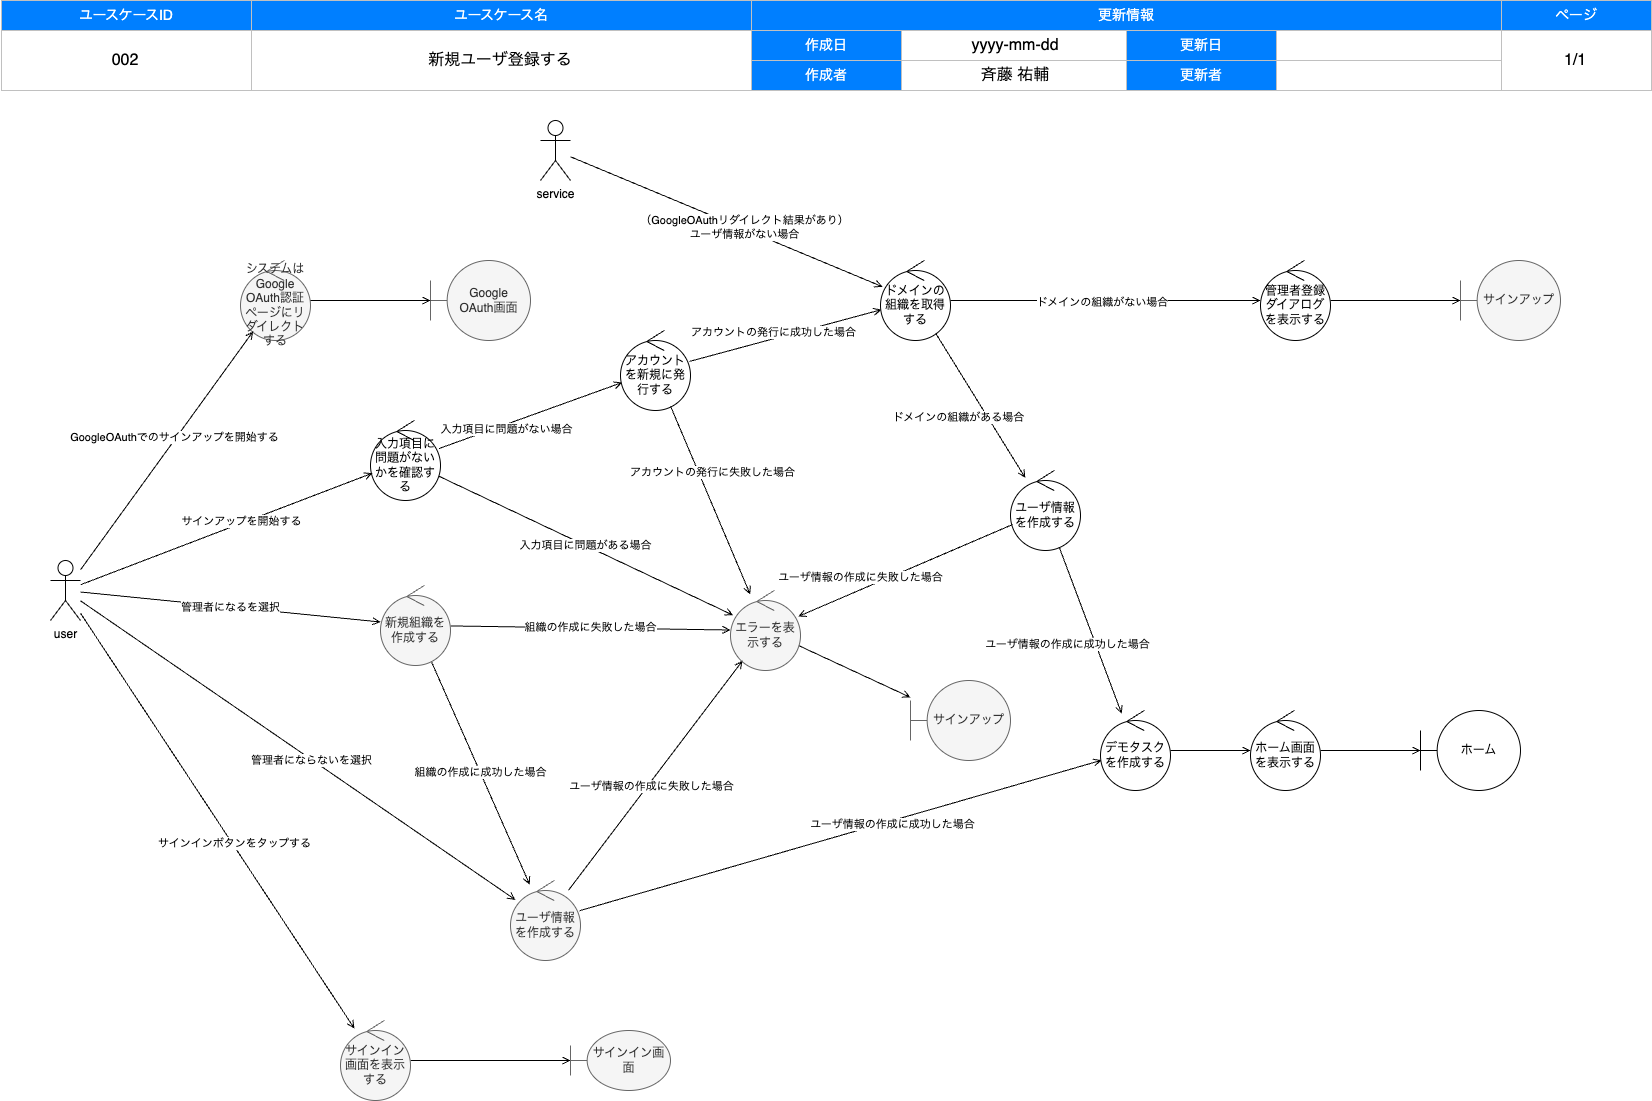

The diagram above was exported from draw.io. Its source (the exported page's mxGraphModel, read from the mxfile embedded in the PNG):
<mxGraphModel dx="1105" dy="838" grid="1" gridSize="10" guides="1" tooltips="1" connect="1" arrows="1" fold="1" page="1" pageScale="1" pageWidth="1654" pageHeight="1169" background="#FFFFFF" math="0" shadow="0">
  <root>
    <mxCell id="0" />
    <mxCell id="1" style="locked=1;" parent="0" />
    <mxCell id="2" value="" style="group" parent="1" vertex="1" connectable="0">
      <mxGeometry x="1" width="1650" height="90" as="geometry" />
    </mxCell>
    <mxCell id="3" value="ユースケースID" style="rounded=0;whiteSpace=wrap;html=1;strokeColor=#C0C0C0;fontSize=14;labelBorderColor=none;labelBackgroundColor=none;fillColor=#007FFF;fontColor=#FFFFFF;" parent="2" vertex="1">
      <mxGeometry width="250" height="30" as="geometry" />
    </mxCell>
    <mxCell id="4" value="ユースケース名" style="rounded=0;whiteSpace=wrap;html=1;strokeColor=#C0C0C0;fontSize=14;labelBorderColor=none;labelBackgroundColor=none;fillColor=#007FFF;fontColor=#FFFFFF;" parent="2" vertex="1">
      <mxGeometry x="250" width="500" height="30" as="geometry" />
    </mxCell>
    <mxCell id="5" value="更新情報" style="rounded=0;whiteSpace=wrap;html=1;strokeColor=#C0C0C0;fontSize=14;labelBorderColor=none;labelBackgroundColor=none;fillColor=#007FFF;fontColor=#FFFFFF;" parent="2" vertex="1">
      <mxGeometry x="750" width="750" height="30" as="geometry" />
    </mxCell>
    <mxCell id="6" value="ページ" style="rounded=0;whiteSpace=wrap;html=1;strokeColor=#C0C0C0;fontSize=14;labelBorderColor=none;labelBackgroundColor=none;fillColor=#007FFF;fontColor=#FFFFFF;" parent="2" vertex="1">
      <mxGeometry x="1500" width="150" height="30" as="geometry" />
    </mxCell>
    <mxCell id="7" value="&lt;span style=&quot;color: rgba(0 , 0 , 0 , 0) ; font-family: monospace ; font-size: 0px&quot;&gt;%3CmxGraphModel%3E%3Croot%3E%3CmxCell%20id%3D%220%22%2F%3E%3CmxCell%20id%3D%221%22%20parent%3D%220%22%2F%3E%3CmxCell%20id%3D%222%22%20value%3D%22003%22%20style%3D%22text%3Bhtml%3D1%3BstrokeColor%3Dnone%3BfillColor%3Dnone%3Balign%3Dcenter%3BverticalAlign%3Dmiddle%3BwhiteSpace%3Dwrap%3BlabelBackgroundColor%3Dnone%3BfontSize%3D16%3BfontColor%3D%23000000%3B%22%20vertex%3D%221%22%20parent%3D%221%22%3E%3CmxGeometry%20y%3D%2230%22%20width%3D%22250%22%20height%3D%2260%22%20as%3D%22geometry%22%2F%3E%3C%2FmxCell%3E%3C%2Froot%3E%3C%2FmxGraphModel%3E&lt;/span&gt;" style="rounded=0;whiteSpace=wrap;html=1;strokeColor=#C0C0C0;fontSize=14;labelBorderColor=none;labelBackgroundColor=none;fillColor=none;fontColor=#000000;" parent="2" vertex="1">
      <mxGeometry y="30" width="250" height="60" as="geometry" />
    </mxCell>
    <mxCell id="8" value="" style="rounded=0;whiteSpace=wrap;html=1;strokeColor=#C0C0C0;fontSize=14;labelBorderColor=none;labelBackgroundColor=none;fillColor=none;fontColor=#000000;" parent="2" vertex="1">
      <mxGeometry x="250" y="30" width="500" height="60" as="geometry" />
    </mxCell>
    <mxCell id="9" value="作成日" style="rounded=0;whiteSpace=wrap;html=1;strokeColor=#C0C0C0;fontSize=14;labelBorderColor=none;labelBackgroundColor=none;fillColor=#007FFF;fontColor=#FFFFFF;" parent="2" vertex="1">
      <mxGeometry x="750" y="30" width="150" height="30" as="geometry" />
    </mxCell>
    <mxCell id="10" value="" style="rounded=0;whiteSpace=wrap;html=1;strokeColor=#C0C0C0;fontSize=14;labelBorderColor=none;labelBackgroundColor=none;fillColor=none;fontColor=#000000;" parent="2" vertex="1">
      <mxGeometry x="1500" y="30" width="150" height="60" as="geometry" />
    </mxCell>
    <mxCell id="11" value="作成者" style="rounded=0;whiteSpace=wrap;html=1;strokeColor=#C0C0C0;fontSize=14;labelBorderColor=none;labelBackgroundColor=none;fillColor=#007FFF;fontColor=#FFFFFF;" parent="2" vertex="1">
      <mxGeometry x="750" y="60" width="150" height="30" as="geometry" />
    </mxCell>
    <mxCell id="12" value="更新日" style="rounded=0;whiteSpace=wrap;html=1;strokeColor=#C0C0C0;fontSize=14;labelBorderColor=none;labelBackgroundColor=none;fillColor=#007FFF;fontColor=#FFFFFF;" parent="2" vertex="1">
      <mxGeometry x="1125" y="30" width="150" height="30" as="geometry" />
    </mxCell>
    <mxCell id="13" value="更新者" style="rounded=0;whiteSpace=wrap;html=1;strokeColor=#C0C0C0;fontSize=14;labelBorderColor=none;labelBackgroundColor=none;fillColor=#007FFF;fontColor=#FFFFFF;" parent="2" vertex="1">
      <mxGeometry x="1125" y="60" width="150" height="30" as="geometry" />
    </mxCell>
    <mxCell id="14" value="" style="rounded=0;whiteSpace=wrap;html=1;strokeColor=#C0C0C0;fontSize=14;labelBorderColor=none;labelBackgroundColor=none;fillColor=none;fontColor=#000000;" parent="2" vertex="1">
      <mxGeometry x="900" y="30" width="225" height="30" as="geometry" />
    </mxCell>
    <mxCell id="15" value="" style="rounded=0;whiteSpace=wrap;html=1;strokeColor=#C0C0C0;fontSize=14;labelBorderColor=none;labelBackgroundColor=none;fillColor=none;fontColor=#000000;" parent="2" vertex="1">
      <mxGeometry x="1275" y="30" width="225" height="30" as="geometry" />
    </mxCell>
    <mxCell id="16" value="" style="rounded=0;whiteSpace=wrap;html=1;strokeColor=#C0C0C0;fontSize=14;labelBorderColor=none;labelBackgroundColor=none;fillColor=none;fontColor=#000000;" parent="2" vertex="1">
      <mxGeometry x="900" y="60" width="225" height="30" as="geometry" />
    </mxCell>
    <mxCell id="17" value="" style="rounded=0;whiteSpace=wrap;html=1;strokeColor=#C0C0C0;fontSize=14;labelBorderColor=none;labelBackgroundColor=none;fillColor=none;fontColor=#000000;" parent="2" vertex="1">
      <mxGeometry x="1275" y="60" width="225" height="30" as="geometry" />
    </mxCell>
    <mxCell id="18" value="ドキュメント情報" style="locked=1;" parent="0" />
    <mxCell id="52" value="新規ユーザ登録する" style="text;html=1;strokeColor=none;fillColor=none;align=center;verticalAlign=middle;whiteSpace=wrap;labelBackgroundColor=none;fontSize=16;fontColor=#000000;" parent="18" vertex="1">
      <mxGeometry x="250" y="30" width="500" height="60" as="geometry" />
    </mxCell>
    <mxCell id="53" value="斉藤 祐輔" style="text;html=1;strokeColor=none;fillColor=none;align=center;verticalAlign=middle;whiteSpace=wrap;labelBackgroundColor=none;fontSize=16;fontColor=#000000;" parent="18" vertex="1">
      <mxGeometry x="900" y="60" width="230" height="30" as="geometry" />
    </mxCell>
    <mxCell id="54" value="1/1" style="text;html=1;strokeColor=none;fillColor=none;align=center;verticalAlign=middle;whiteSpace=wrap;labelBackgroundColor=none;fontSize=16;fontColor=#000000;" parent="18" vertex="1">
      <mxGeometry x="1500" y="30" width="150" height="60" as="geometry" />
    </mxCell>
    <mxCell id="55" value="yyyy-mm-dd" style="text;html=1;strokeColor=none;fillColor=none;align=center;verticalAlign=middle;whiteSpace=wrap;labelBackgroundColor=none;fontSize=16;fontColor=#000000;" parent="18" vertex="1">
      <mxGeometry x="900" y="30" width="230" height="30" as="geometry" />
    </mxCell>
    <mxCell id="91" value="002" style="text;html=1;strokeColor=none;fillColor=none;align=center;verticalAlign=middle;whiteSpace=wrap;labelBackgroundColor=none;fontSize=16;fontColor=#000000;" parent="18" vertex="1">
      <mxGeometry y="30" width="250" height="60" as="geometry" />
    </mxCell>
    <mxCell id="56" value="ロバストネス図" parent="0" />
    <mxCell id="68" style="edgeStyle=none;html=1;endArrow=open;endFill=0;" parent="56" source="61" target="78" edge="1">
      <mxGeometry relative="1" as="geometry">
        <mxPoint x="780" y="590" as="targetPoint" />
      </mxGeometry>
    </mxCell>
    <mxCell id="69" value="入力項目に問題がない場合" style="edgeLabel;html=1;align=center;verticalAlign=middle;resizable=0;points=[];" parent="68" vertex="1" connectable="0">
      <mxGeometry x="-0.2872" y="-4" relative="1" as="geometry">
        <mxPoint x="1" as="offset" />
      </mxGeometry>
    </mxCell>
    <mxCell id="72" value="" style="edgeStyle=none;html=1;endArrow=open;endFill=0;" parent="56" source="61" target="71" edge="1">
      <mxGeometry relative="1" as="geometry" />
    </mxCell>
    <mxCell id="73" value="入力項目に問題がある場合" style="edgeLabel;html=1;align=center;verticalAlign=middle;resizable=0;points=[];" parent="72" vertex="1" connectable="0">
      <mxGeometry x="-0.0074" y="1" relative="1" as="geometry">
        <mxPoint y="1" as="offset" />
      </mxGeometry>
    </mxCell>
    <mxCell id="61" value="入力項目に問題がないかを確認する" style="ellipse;shape=umlControl;whiteSpace=wrap;html=1;" parent="56" vertex="1">
      <mxGeometry x="370" y="420" width="70" height="80" as="geometry" />
    </mxCell>
    <mxCell id="62" style="edgeStyle=none;html=1;endArrow=open;endFill=0;" parent="56" source="64" target="61" edge="1">
      <mxGeometry relative="1" as="geometry" />
    </mxCell>
    <mxCell id="63" value="サインアップを開始する" style="edgeLabel;html=1;align=center;verticalAlign=middle;resizable=0;points=[];" parent="62" vertex="1" connectable="0">
      <mxGeometry x="0.1086" y="2" relative="1" as="geometry">
        <mxPoint as="offset" />
      </mxGeometry>
    </mxCell>
    <mxCell id="123" value="管理者になるを選択" style="edgeStyle=none;html=1;endArrow=open;endFill=0;" parent="56" source="64" target="124" edge="1">
      <mxGeometry relative="1" as="geometry">
        <mxPoint x="260" y="1020" as="targetPoint" />
      </mxGeometry>
    </mxCell>
    <mxCell id="125" style="edgeStyle=none;html=1;endArrow=open;endFill=0;" parent="56" source="64" target="127" edge="1">
      <mxGeometry relative="1" as="geometry">
        <mxPoint x="120" y="1090" as="targetPoint" />
      </mxGeometry>
    </mxCell>
    <mxCell id="126" value="管理者にならないを選択" style="edgeLabel;html=1;align=center;verticalAlign=middle;resizable=0;points=[];" parent="125" vertex="1" connectable="0">
      <mxGeometry x="0.0592" y="-1" relative="1" as="geometry">
        <mxPoint as="offset" />
      </mxGeometry>
    </mxCell>
    <mxCell id="64" value="user" style="shape=umlActor;verticalLabelPosition=bottom;verticalAlign=top;html=1;" parent="56" vertex="1">
      <mxGeometry x="50" y="560" width="30" height="60" as="geometry" />
    </mxCell>
    <mxCell id="75" style="edgeStyle=none;html=1;endArrow=open;endFill=0;" parent="56" source="67" target="74" edge="1">
      <mxGeometry relative="1" as="geometry" />
    </mxCell>
    <mxCell id="67" value="ホーム画面を表示する" style="ellipse;shape=umlControl;whiteSpace=wrap;html=1;" parent="56" vertex="1">
      <mxGeometry x="1250" y="710" width="70" height="80" as="geometry" />
    </mxCell>
    <mxCell id="77" style="edgeStyle=none;html=1;endArrow=open;endFill=0;" parent="56" source="71" target="76" edge="1">
      <mxGeometry relative="1" as="geometry" />
    </mxCell>
    <mxCell id="71" value="エラーを表示する" style="ellipse;shape=umlControl;whiteSpace=wrap;html=1;fillColor=#f5f5f5;strokeColor=#666666;fontColor=#333333;" parent="56" vertex="1">
      <mxGeometry x="730" y="590" width="70" height="80" as="geometry" />
    </mxCell>
    <mxCell id="74" value="ホーム" style="shape=umlBoundary;whiteSpace=wrap;html=1;" parent="56" vertex="1">
      <mxGeometry x="1420" y="710" width="100" height="80" as="geometry" />
    </mxCell>
    <mxCell id="76" value="サインアップ" style="shape=umlBoundary;whiteSpace=wrap;html=1;fillColor=#f5f5f5;fontColor=#333333;strokeColor=#666666;" parent="56" vertex="1">
      <mxGeometry x="910" y="680" width="100" height="80" as="geometry" />
    </mxCell>
    <mxCell id="79" style="edgeStyle=none;html=1;endArrow=open;endFill=0;" parent="56" source="78" target="115" edge="1">
      <mxGeometry relative="1" as="geometry" />
    </mxCell>
    <mxCell id="88" value="アカウントの発行に成功した場合" style="edgeLabel;html=1;align=center;verticalAlign=middle;resizable=0;points=[];" parent="79" vertex="1" connectable="0">
      <mxGeometry x="0.1567" y="-1" relative="1" as="geometry">
        <mxPoint x="-28" as="offset" />
      </mxGeometry>
    </mxCell>
    <mxCell id="78" value="アカウントを新規に発行する" style="ellipse;shape=umlControl;whiteSpace=wrap;html=1;" parent="56" vertex="1">
      <mxGeometry x="620" y="330" width="70" height="80" as="geometry" />
    </mxCell>
    <mxCell id="89" style="edgeStyle=none;html=1;endArrow=open;endFill=0;" parent="56" source="78" target="71" edge="1">
      <mxGeometry relative="1" as="geometry">
        <mxPoint x="580" y="590" as="sourcePoint" />
        <mxPoint x="870" y="590" as="targetPoint" />
      </mxGeometry>
    </mxCell>
    <mxCell id="90" value="アカウントの発行に失敗した場合" style="edgeLabel;html=1;align=center;verticalAlign=middle;resizable=0;points=[];" parent="89" vertex="1" connectable="0">
      <mxGeometry x="0.1567" y="-1" relative="1" as="geometry">
        <mxPoint x="-4" y="-44" as="offset" />
      </mxGeometry>
    </mxCell>
    <mxCell id="92" value="システムはGoogle OAuth認証ページにリダイレクトする" style="ellipse;shape=umlControl;whiteSpace=wrap;html=1;fillColor=#f5f5f5;fontColor=#333333;strokeColor=#666666;" parent="56" vertex="1">
      <mxGeometry x="240" y="260" width="70" height="80" as="geometry" />
    </mxCell>
    <mxCell id="93" style="edgeStyle=none;html=1;endArrow=open;endFill=0;" parent="56" source="64" target="92" edge="1">
      <mxGeometry relative="1" as="geometry">
        <mxPoint x="150" y="400" as="sourcePoint" />
      </mxGeometry>
    </mxCell>
    <mxCell id="94" value="GoogleOAuthでのサインアップを開始する" style="edgeLabel;html=1;align=center;verticalAlign=middle;resizable=0;points=[];" parent="93" vertex="1" connectable="0">
      <mxGeometry x="0.1086" y="2" relative="1" as="geometry">
        <mxPoint as="offset" />
      </mxGeometry>
    </mxCell>
    <mxCell id="95" value="Google&lt;br&gt;OAuth画面" style="shape=umlBoundary;whiteSpace=wrap;html=1;fillColor=#f5f5f5;fontColor=#333333;strokeColor=#666666;" parent="56" vertex="1">
      <mxGeometry x="430" y="260" width="100" height="80" as="geometry" />
    </mxCell>
    <mxCell id="96" style="edgeStyle=none;html=1;endArrow=open;endFill=0;" parent="56" source="92" target="95" edge="1">
      <mxGeometry relative="1" as="geometry">
        <mxPoint x="700" y="540" as="sourcePoint" />
        <mxPoint x="865" y="540" as="targetPoint" />
      </mxGeometry>
    </mxCell>
    <mxCell id="101" style="edgeStyle=none;html=1;endArrow=open;endFill=0;" parent="56" source="97" target="100" edge="1">
      <mxGeometry relative="1" as="geometry" />
    </mxCell>
    <mxCell id="97" value="サインイン画面を表示する" style="ellipse;shape=umlControl;whiteSpace=wrap;html=1;fillColor=#f5f5f5;fontColor=#333333;strokeColor=#666666;" parent="56" vertex="1">
      <mxGeometry x="340" y="1020" width="70" height="80" as="geometry" />
    </mxCell>
    <mxCell id="98" style="edgeStyle=none;html=1;endArrow=open;endFill=0;" parent="56" source="64" target="97" edge="1">
      <mxGeometry relative="1" as="geometry">
        <mxPoint x="110" y="310" as="sourcePoint" />
        <mxPoint x="345.19669736020114" y="469.027305549771" as="targetPoint" />
      </mxGeometry>
    </mxCell>
    <mxCell id="99" value="サインインボタンをタップする" style="edgeLabel;html=1;align=center;verticalAlign=middle;resizable=0;points=[];" parent="98" vertex="1" connectable="0">
      <mxGeometry x="0.1086" y="2" relative="1" as="geometry">
        <mxPoint as="offset" />
      </mxGeometry>
    </mxCell>
    <mxCell id="100" value="サインイン画面" style="shape=umlBoundary;whiteSpace=wrap;html=1;fillColor=#f5f5f5;fontColor=#333333;strokeColor=#666666;" parent="56" vertex="1">
      <mxGeometry x="570" y="1030" width="100" height="60" as="geometry" />
    </mxCell>
    <mxCell id="102" value="service" style="shape=umlActor;verticalLabelPosition=bottom;verticalAlign=top;html=1;" parent="56" vertex="1">
      <mxGeometry x="540" y="120" width="30" height="60" as="geometry" />
    </mxCell>
    <mxCell id="103" style="edgeStyle=none;html=1;endArrow=open;endFill=0;" parent="56" source="102" target="115" edge="1">
      <mxGeometry relative="1" as="geometry">
        <mxPoint x="120" y="500.55555555555566" as="sourcePoint" />
        <mxPoint x="890" y="170" as="targetPoint" />
      </mxGeometry>
    </mxCell>
    <mxCell id="104" value="（GoogleOAuthリダイレクト結果があり）&lt;br&gt;ユーザ情報がない場合" style="edgeLabel;html=1;align=center;verticalAlign=middle;resizable=0;points=[];" parent="103" vertex="1" connectable="0">
      <mxGeometry x="0.1086" y="2" relative="1" as="geometry">
        <mxPoint as="offset" />
      </mxGeometry>
    </mxCell>
    <mxCell id="105" value="ユーザ情報を作成する" style="ellipse;shape=umlControl;whiteSpace=wrap;html=1;" parent="56" vertex="1">
      <mxGeometry x="1010" y="470" width="70" height="80" as="geometry" />
    </mxCell>
    <mxCell id="106" style="edgeStyle=none;html=1;endArrow=open;endFill=0;" parent="56" source="105" target="140" edge="1">
      <mxGeometry relative="1" as="geometry">
        <mxPoint x="980" y="280" as="sourcePoint" />
        <mxPoint x="1240" y="280" as="targetPoint" />
      </mxGeometry>
    </mxCell>
    <mxCell id="107" value="ユーザ情報の作成に成功した場合" style="edgeLabel;html=1;align=center;verticalAlign=middle;resizable=0;points=[];" parent="106" vertex="1" connectable="0">
      <mxGeometry x="0.1567" y="-1" relative="1" as="geometry">
        <mxPoint x="-28" as="offset" />
      </mxGeometry>
    </mxCell>
    <mxCell id="110" style="edgeStyle=none;html=1;endArrow=open;endFill=0;" parent="56" source="105" target="71" edge="1">
      <mxGeometry relative="1" as="geometry">
        <mxPoint x="1020" y="280" as="sourcePoint" />
        <mxPoint x="1320" y="280" as="targetPoint" />
      </mxGeometry>
    </mxCell>
    <mxCell id="111" value="ユーザ情報の作成に失敗した場合" style="edgeLabel;html=1;align=center;verticalAlign=middle;resizable=0;points=[];" parent="110" vertex="1" connectable="0">
      <mxGeometry x="0.1567" y="-1" relative="1" as="geometry">
        <mxPoint x="-28" as="offset" />
      </mxGeometry>
    </mxCell>
    <mxCell id="115" value="ドメインの組織を取得する" style="ellipse;shape=umlControl;whiteSpace=wrap;html=1;" parent="56" vertex="1">
      <mxGeometry x="880" y="260" width="70" height="80" as="geometry" />
    </mxCell>
    <mxCell id="116" style="edgeStyle=none;html=1;endArrow=open;endFill=0;" parent="56" source="115" target="105" edge="1">
      <mxGeometry relative="1" as="geometry">
        <mxPoint x="1070.0044423409656" y="361.74081537574256" as="sourcePoint" />
        <mxPoint x="1261.8525483422325" y="310.0020062155528" as="targetPoint" />
      </mxGeometry>
    </mxCell>
    <mxCell id="117" value="ドメインの組織がある場合" style="edgeLabel;html=1;align=center;verticalAlign=middle;resizable=0;points=[];" parent="116" vertex="1" connectable="0">
      <mxGeometry x="0.1567" y="-1" relative="1" as="geometry">
        <mxPoint x="-28" as="offset" />
      </mxGeometry>
    </mxCell>
    <mxCell id="118" style="edgeStyle=none;html=1;endArrow=open;endFill=0;" parent="56" source="115" target="120" edge="1">
      <mxGeometry relative="1" as="geometry">
        <mxPoint x="959.9888135133533" y="311.01123738477895" as="sourcePoint" />
        <mxPoint x="1240" y="380" as="targetPoint" />
      </mxGeometry>
    </mxCell>
    <mxCell id="119" value="ドメインの組織がない場合" style="edgeLabel;html=1;align=center;verticalAlign=middle;resizable=0;points=[];" parent="118" vertex="1" connectable="0">
      <mxGeometry x="0.1567" y="-1" relative="1" as="geometry">
        <mxPoint x="-28" as="offset" />
      </mxGeometry>
    </mxCell>
    <mxCell id="122" style="edgeStyle=none;html=1;endArrow=open;endFill=0;" parent="56" source="120" target="121" edge="1">
      <mxGeometry relative="1" as="geometry" />
    </mxCell>
    <mxCell id="120" value="管理者登録ダイアログを表示する" style="ellipse;shape=umlControl;whiteSpace=wrap;html=1;" parent="56" vertex="1">
      <mxGeometry x="1260" y="260" width="70" height="80" as="geometry" />
    </mxCell>
    <mxCell id="121" value="サインアップ" style="shape=umlBoundary;whiteSpace=wrap;html=1;fillColor=#f5f5f5;fontColor=#333333;strokeColor=#666666;" parent="56" vertex="1">
      <mxGeometry x="1460" y="260" width="100" height="80" as="geometry" />
    </mxCell>
    <mxCell id="131" value="組織の作成に成功した場合" style="edgeStyle=none;html=1;endArrow=open;endFill=0;" parent="56" source="124" target="127" edge="1">
      <mxGeometry relative="1" as="geometry" />
    </mxCell>
    <mxCell id="132" value="組織の作成に失敗した場合" style="edgeStyle=none;html=1;endArrow=open;endFill=0;" parent="56" source="124" target="71" edge="1">
      <mxGeometry relative="1" as="geometry">
        <mxPoint x="570" y="970" as="targetPoint" />
      </mxGeometry>
    </mxCell>
    <mxCell id="124" value="新規組織を作成する" style="ellipse;shape=umlControl;whiteSpace=wrap;html=1;fillColor=#f5f5f5;fontColor=#333333;strokeColor=#666666;" parent="56" vertex="1">
      <mxGeometry x="380" y="585" width="70" height="80" as="geometry" />
    </mxCell>
    <mxCell id="135" style="edgeStyle=none;html=1;endArrow=open;endFill=0;" parent="56" source="127" target="140" edge="1">
      <mxGeometry relative="1" as="geometry">
        <mxPoint x="970" y="920" as="targetPoint" />
      </mxGeometry>
    </mxCell>
    <mxCell id="136" value="ユーザ情報の作成に成功した場合" style="edgeLabel;html=1;align=center;verticalAlign=middle;resizable=0;points=[];" parent="135" vertex="1" connectable="0">
      <mxGeometry x="0.1926" y="-3" relative="1" as="geometry">
        <mxPoint as="offset" />
      </mxGeometry>
    </mxCell>
    <mxCell id="137" style="edgeStyle=none;html=1;endArrow=open;endFill=0;" parent="56" source="127" target="71" edge="1">
      <mxGeometry relative="1" as="geometry">
        <mxPoint x="634.7677384685612" y="990.1548410209589" as="targetPoint" />
      </mxGeometry>
    </mxCell>
    <mxCell id="139" value="ユーザ情報の作成に失敗した場合" style="edgeLabel;html=1;align=center;verticalAlign=middle;resizable=0;points=[];" parent="137" vertex="1" connectable="0">
      <mxGeometry x="-0.0867" y="-2" relative="1" as="geometry">
        <mxPoint x="1" as="offset" />
      </mxGeometry>
    </mxCell>
    <mxCell id="127" value="ユーザ情報を作成する" style="ellipse;shape=umlControl;whiteSpace=wrap;html=1;fillColor=#f5f5f5;fontColor=#333333;strokeColor=#666666;" parent="56" vertex="1">
      <mxGeometry x="510" y="880" width="70" height="80" as="geometry" />
    </mxCell>
    <mxCell id="140" value="デモタスクを作成する" style="ellipse;shape=umlControl;whiteSpace=wrap;html=1;" vertex="1" parent="56">
      <mxGeometry x="1100" y="710" width="70" height="80" as="geometry" />
    </mxCell>
    <mxCell id="142" style="edgeStyle=none;html=1;endArrow=open;endFill=0;" edge="1" parent="56" source="140" target="67">
      <mxGeometry relative="1" as="geometry">
        <mxPoint x="1330" y="760" as="sourcePoint" />
        <mxPoint x="1430" y="760" as="targetPoint" />
      </mxGeometry>
    </mxCell>
  </root>
</mxGraphModel>